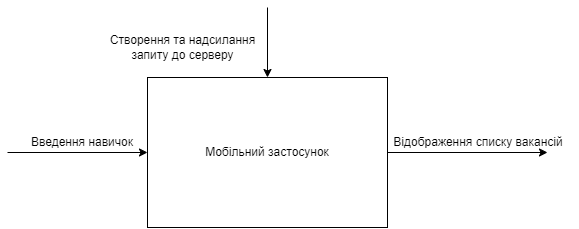

The diagram above was exported from draw.io. Its source (the exported page's mxGraphModel, read from the mxfile embedded in the PNG):
<mxGraphModel dx="989" dy="482" grid="1" gridSize="10" guides="1" tooltips="1" connect="1" arrows="1" fold="1" page="1" pageScale="1" pageWidth="827" pageHeight="1169" math="0" shadow="0">
  <root>
    <mxCell id="0" />
    <mxCell id="1" parent="0" />
    <mxCell id="hXjO3rydLV39bmzKJ-CJ-1" value="Мобільний застосунок" style="rounded=0;whiteSpace=wrap;html=1;" vertex="1" parent="1">
      <mxGeometry x="340" y="210" width="240" height="150" as="geometry" />
    </mxCell>
    <mxCell id="hXjO3rydLV39bmzKJ-CJ-2" value="" style="endArrow=classic;html=1;rounded=0;entryX=0;entryY=0.5;entryDx=0;entryDy=0;" edge="1" parent="1" target="hXjO3rydLV39bmzKJ-CJ-1">
      <mxGeometry width="50" height="50" relative="1" as="geometry">
        <mxPoint x="200" y="285" as="sourcePoint" />
        <mxPoint x="340" y="280" as="targetPoint" />
      </mxGeometry>
    </mxCell>
    <mxCell id="hXjO3rydLV39bmzKJ-CJ-3" value="Введення навичок" style="text;html=1;strokeColor=none;fillColor=none;align=center;verticalAlign=middle;whiteSpace=wrap;rounded=0;" vertex="1" parent="1">
      <mxGeometry x="210" y="260" width="130" height="30" as="geometry" />
    </mxCell>
    <mxCell id="hXjO3rydLV39bmzKJ-CJ-10" value="" style="endArrow=classic;html=1;rounded=0;exitX=1;exitY=0.5;exitDx=0;exitDy=0;" edge="1" parent="1" source="hXjO3rydLV39bmzKJ-CJ-1">
      <mxGeometry width="50" height="50" relative="1" as="geometry">
        <mxPoint x="580.0000000000002" y="283.84000000000003" as="sourcePoint" />
        <mxPoint x="740" y="285" as="targetPoint" />
      </mxGeometry>
    </mxCell>
    <mxCell id="hXjO3rydLV39bmzKJ-CJ-11" value="Відображення списку вакансій" style="text;html=1;strokeColor=none;fillColor=none;align=center;verticalAlign=middle;whiteSpace=wrap;rounded=0;" vertex="1" parent="1">
      <mxGeometry x="571" y="260" width="200" height="30" as="geometry" />
    </mxCell>
    <mxCell id="hXjO3rydLV39bmzKJ-CJ-12" value="" style="endArrow=classic;html=1;rounded=0;entryX=0.5;entryY=0;entryDx=0;entryDy=0;" edge="1" parent="1" target="hXjO3rydLV39bmzKJ-CJ-1">
      <mxGeometry width="50" height="50" relative="1" as="geometry">
        <mxPoint x="460" y="140" as="sourcePoint" />
        <mxPoint x="520" y="210" as="targetPoint" />
      </mxGeometry>
    </mxCell>
    <mxCell id="hXjO3rydLV39bmzKJ-CJ-13" value="Створення та надсилання &lt;br&gt;запиту до серверу" style="text;html=1;align=center;verticalAlign=middle;resizable=0;points=[];autosize=1;strokeColor=none;fillColor=none;" vertex="1" parent="1">
      <mxGeometry x="290" y="160" width="170" height="40" as="geometry" />
    </mxCell>
  </root>
</mxGraphModel>